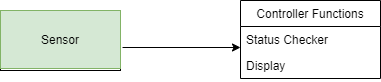

The diagram above was exported from draw.io. Its source (the exported page's mxGraphModel, read from the mxfile embedded in the PNG):
<mxGraphModel dx="1038" dy="580" grid="1" gridSize="10" guides="1" tooltips="1" connect="1" arrows="1" fold="1" page="1" pageScale="1" pageWidth="827" pageHeight="1169" math="0" shadow="0">
  <root>
    <mxCell id="0" />
    <mxCell id="1" parent="0" />
    <mxCell id="mevJrRxleO6BokyPbRm1-2" value="Controller Functions" style="swimlane;fontStyle=0;childLayout=stackLayout;horizontal=1;startSize=26;horizontalStack=0;resizeParent=1;resizeParentMax=0;resizeLast=0;collapsible=1;marginBottom=0;" vertex="1" parent="1">
      <mxGeometry x="320" y="192" width="140" height="78" as="geometry">
        <mxRectangle x="320" y="180" width="50" height="26" as="alternateBounds" />
      </mxGeometry>
    </mxCell>
    <mxCell id="mevJrRxleO6BokyPbRm1-3" value="Status Checker" style="text;strokeColor=none;fillColor=none;align=left;verticalAlign=top;spacingLeft=4;spacingRight=4;overflow=hidden;rotatable=0;points=[[0,0.5],[1,0.5]];portConstraint=eastwest;" vertex="1" parent="mevJrRxleO6BokyPbRm1-2">
      <mxGeometry y="26" width="140" height="26" as="geometry" />
    </mxCell>
    <mxCell id="mevJrRxleO6BokyPbRm1-4" value="Display" style="text;align=left;verticalAlign=top;spacingLeft=4;spacingRight=4;overflow=hidden;rotatable=0;points=[[0,0.5],[1,0.5]];portConstraint=eastwest;" vertex="1" parent="mevJrRxleO6BokyPbRm1-2">
      <mxGeometry y="52" width="140" height="26" as="geometry" />
    </mxCell>
    <mxCell id="mevJrRxleO6BokyPbRm1-6" value="" style="rounded=0;whiteSpace=wrap;html=1;" vertex="1" parent="1">
      <mxGeometry x="80" y="202" width="120" height="60" as="geometry" />
    </mxCell>
    <mxCell id="mevJrRxleO6BokyPbRm1-7" value="Sensor" style="text;html=1;strokeColor=#82b366;fillColor=#d5e8d4;align=center;verticalAlign=middle;whiteSpace=wrap;rounded=0;" vertex="1" parent="1">
      <mxGeometry x="80" y="202" width="120" height="58" as="geometry" />
    </mxCell>
    <mxCell id="mevJrRxleO6BokyPbRm1-8" value="" style="endArrow=classic;html=1;exitX=1.017;exitY=0.638;exitDx=0;exitDy=0;exitPerimeter=0;" edge="1" parent="1" source="mevJrRxleO6BokyPbRm1-7">
      <mxGeometry width="50" height="50" relative="1" as="geometry">
        <mxPoint x="390" y="320" as="sourcePoint" />
        <mxPoint x="320" y="239" as="targetPoint" />
      </mxGeometry>
    </mxCell>
  </root>
</mxGraphModel>